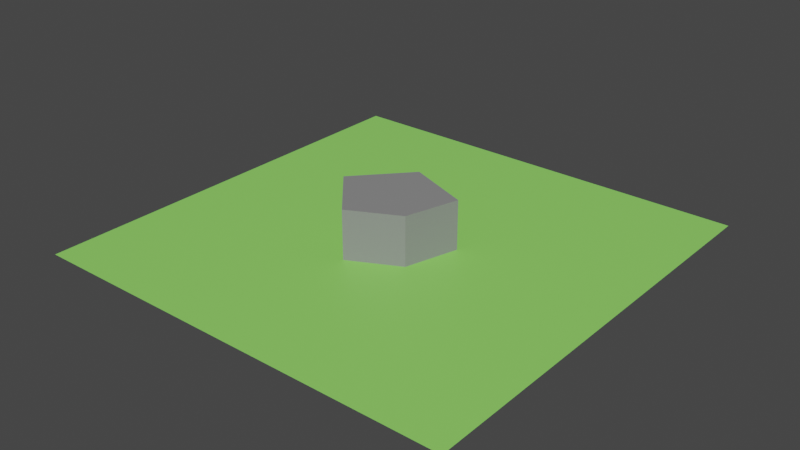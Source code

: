 # Source: untitled.blend  (saved by Blender 3.1.7; exported with 4.5.12 LTS)
import bpy
from mathutils import Matrix  # noqa: F401  (used for matrix-valued properties, if any)

bpy.ops.wm.read_factory_settings(use_empty=True)
scene = bpy.context.scene
scene.name = 'Scene'

# ---- collections
col_collection = bpy.data.collections.new('Collection'); scene.collection.children.link(col_collection)

# ---- materials (node trees are filled in below, after node groups)
mat_material_001 = bpy.data.materials.new('Material.001')
mat_material_001.use_transparent_shadow = False
mat_material_002 = bpy.data.materials.new('Material.002')
mat_material_002.use_transparent_shadow = False
mat_material_003 = bpy.data.materials.new('Material.003')
mat_material_003.use_transparent_shadow = False
mat_material_004 = bpy.data.materials.new('Material.004')
mat_material_004.use_transparent_shadow = False

# ---- material node trees
mat_material_001.use_nodes = True; mat_material_001.node_tree.nodes.clear()
_N = mat_material_001.node_tree.nodes; _L = mat_material_001.node_tree.links
n0 = _N.new('ShaderNodeBsdfPrincipled'); n0.name = 'Principled BSDF'; n0.location = (10, 300)
n0.distribution = 'GGX'
n0.subsurface_method = 'RANDOM_WALK_SKIN'
n0.inputs[0].default_value = (0.2889, 0.8, 0.1355, 1.0)
n0.inputs[3].default_value = 1.45
n0.inputs[27].default_value = (0.0, 0.0, 0.0, 1.0)
n0.inputs[28].default_value = 1.0
n1 = _N.new('ShaderNodeOutputMaterial'); n1.name = 'Material Output'; n1.location = (300, 300)
_L.new(n0.outputs[0], n1.inputs[0])
n1.is_active_output = True
mat_material_002.use_nodes = True; mat_material_002.node_tree.nodes.clear()
_N = mat_material_002.node_tree.nodes; _L = mat_material_002.node_tree.links
n0 = _N.new('ShaderNodeBsdfPrincipled'); n0.name = 'Principled BSDF'; n0.location = (10, 300)
n0.distribution = 'GGX'
n0.subsurface_method = 'RANDOM_WALK_SKIN'
n0.inputs[0].default_value = (0.2598, 0.2598, 0.2598, 1.0)
n0.inputs[3].default_value = 1.45
n0.inputs[27].default_value = (0.0, 0.0, 0.0, 1.0)
n0.inputs[28].default_value = 1.0
n1 = _N.new('ShaderNodeOutputMaterial'); n1.name = 'Material Output'; n1.location = (300, 300)
_L.new(n0.outputs[0], n1.inputs[0])
n1.is_active_output = True
mat_material_003.use_nodes = True; mat_material_003.node_tree.nodes.clear()
_N = mat_material_003.node_tree.nodes; _L = mat_material_003.node_tree.links
n0 = _N.new('ShaderNodeBsdfPrincipled'); n0.name = 'Principled BSDF'; n0.location = (10, 300)
n0.distribution = 'GGX'
n0.subsurface_method = 'RANDOM_WALK_SKIN'
n0.inputs[3].default_value = 1.45
n0.inputs[27].default_value = (0.0, 0.0, 0.0, 1.0)
n0.inputs[28].default_value = 1.0
n1 = _N.new('ShaderNodeOutputMaterial'); n1.name = 'Material Output'; n1.location = (300, 300)
_L.new(n0.outputs[0], n1.inputs[0])
n1.is_active_output = True
mat_material_004.use_nodes = True; mat_material_004.node_tree.nodes.clear()
_N = mat_material_004.node_tree.nodes; _L = mat_material_004.node_tree.links
n0 = _N.new('ShaderNodeBsdfPrincipled'); n0.name = 'Principled BSDF'; n0.location = (10, 300)
n0.distribution = 'GGX'
n0.subsurface_method = 'RANDOM_WALK_SKIN'
n0.inputs[0].default_value = (0.8, 0.0, 0.009674, 1.0)
n0.inputs[3].default_value = 1.45
n0.inputs[27].default_value = (0.0, 0.0, 0.0, 1.0)
n0.inputs[28].default_value = 1.0
n1 = _N.new('ShaderNodeOutputMaterial'); n1.name = 'Material Output'; n1.location = (300, 300)
_L.new(n0.outputs[0], n1.inputs[0])
n1.is_active_output = True

# ---- world
world_world = bpy.data.worlds.new('World'); scene.world = world_world
world_world.use_nodes = True; world_world.node_tree.nodes.clear()
_N = world_world.node_tree.nodes; _L = world_world.node_tree.links
n0 = _N.new('ShaderNodeOutputWorld'); n0.name = 'World Output'; n0.location = (300, 300)
n1 = _N.new('ShaderNodeBackground'); n1.name = 'Background'; n1.location = (10, 300)
n1.inputs[0].default_value = (0.05088, 0.05088, 0.05088, 1.0)
_L.new(n1.outputs[0], n0.inputs[0])
n0.is_active_output = True
world_world.color = (0.05088, 0.05088, 0.05088)
world_world.use_sun_shadow = False
world_world.sun_shadow_jitter_overblur = 0.0

# ---- meshes
me_plane = bpy.data.meshes.new('Plane')
me_plane.from_pydata([(-1.0, -1.0, 0.0), (1.0, -1.0, 0.0), (-1.0, 1.0, 0.0), (1.0, 1.0, 0.0), (-0.124, 0.124, 0.0), (0.1648, -0.1648, 0.0), (-0.06545, -0.281, 0.0), (-0.2742, -0.0428, 0.0), (-0.05782, 0.1972, 0.0), (0.2361, 0.08305, 0.0), (-0.124, 0.124, 0.2271), (0.1648, -0.1648, 0.2271), (-0.06545, -0.281, 0.2271), (-0.2742, -0.0428, 0.2271), (-0.05782, 0.1972, 0.2271), (0.2361, 0.08305, 0.2271)], [], [(1, 5, 6), (1, 9, 5), (12, 11, 10, 13), (7, 6, 12, 13), (7, 4, 2), (2, 0, 7), (0, 1, 6), (0, 6, 7), (8, 4, 10, 14), (4, 8, 2), (2, 8, 3), (3, 9, 1), (3, 8, 9), (11, 15, 14, 10), (9, 8, 14, 15), (4, 7, 13, 10), (6, 5, 11, 12), (5, 9, 15, 11)])
me_plane.polygons.foreach_set('material_index', [0, 0, 1, 1, 0, 0, 0, 0, 1, 0, 0, 0, 0, 1, 1, 1, 1, 1])
_uv = me_plane.uv_layers.new(name='UVMap')
_uv.uv.foreach_set('vector', [1.0, 0.0, 0.5824, 0.4176, 0.4673, 0.3595, 1.0, 0.0, 0.618, 0.5415, 0.5824, 0.4176, 0.4673, 0.3595, 0.5824, 0.4176, 0.438, 0.562, 0.3629, 0.4786, 0.3629, 0.4786, 0.4673, 0.3595, 0.4673, 0.3595, 0.3629, 0.4786, 0.3629, 0.4786, 0.438, 0.562, 0.0, 1.0, 0.0, 1.0, 0.0, 0.0, 0.3629, 0.4786, 0.0, 0.0, 1.0, 0.0, 0.4673, 0.3595, 0.0, 0.0, 0.4673, 0.3595, 0.3629, 0.4786, 0.4711, 0.5986, 0.438, 0.562, 0.438, 0.562, 0.4711, 0.5986, 0.438, 0.562, 0.4711, 0.5986, 0.0, 1.0, 0.0, 1.0, 0.4711, 0.5986, 1.0, 1.0, 1.0, 1.0, 0.618, 0.5415, 1.0, 0.0, 1.0, 1.0, 0.4711, 0.5986, 0.618, 0.5415, 0.5824, 0.4176, 0.618, 0.5415, 0.4711, 0.5986, 0.438, 0.562, 0.618, 0.5415, 0.4711, 0.5986, 0.4711, 0.5986, 0.618, 0.5415, 0.438, 0.562, 0.3629, 0.4786, 0.3629, 0.4786, 0.438, 0.562, 0.4673, 0.3595, 0.5824, 0.4176, 0.5824, 0.4176, 0.4673, 0.3595, 0.5824, 0.4176, 0.618, 0.5415, 0.618, 0.5415, 0.5824, 0.4176])
me_plane.materials.append(mat_material_001)
me_plane.materials.append(mat_material_002)
me_plane.materials.append(mat_material_003)
me_plane.use_remesh_fix_poles = True
me_plane.use_remesh_preserve_attributes = False
me_plane.update()
me_plane_001 = bpy.data.meshes.new('Plane.001')
me_plane_001.from_pydata([(-1.0, -1.0, 0.0), (1.0, -1.0, 0.0), (-1.0, 1.0, 0.0), (1.0, 1.0, 0.0)], [], [(0, 1, 3, 2)])
_uv = me_plane_001.uv_layers.new(name='UVMap')
_uv.uv.foreach_set('vector', [0.0, 0.0, 1.0, 0.0, 1.0, 1.0, 0.0, 1.0])
me_plane_001.materials.append(mat_material_004)
me_plane_001.use_remesh_fix_poles = True
me_plane_001.use_remesh_preserve_attributes = False
me_plane_001.update()

# ---- objects
ob_plane = bpy.data.objects.new('Plane', me_plane)
ob_plane_001 = bpy.data.objects.new('Plane.001', me_plane_001)

# ---- transforms, parenting, visibility, modifiers, constraints
ob_plane.location = (0.0, 0.0, 0.0)
ob_plane.scale = (5.838, 5.838, 5.838)
ob_plane_001.location = (0.0, 0.0, -0.5121)
ob_plane_001.scale = (3.591, 3.591, 3.591)

# ---- collection membership
col_collection.objects.link(ob_plane)
col_collection.objects.link(ob_plane_001)

# ---- scene / render settings (as saved in the file)
scene.frame_start = 1; scene.frame_end = 250; scene.frame_set(1)
scene.render.engine = 'BLENDER_EEVEE_NEXT'
scene.cycles.sampling_pattern = 'TABULATED_SOBOL'
scene.cycles.use_light_tree = False
scene.view_settings.view_transform = 'Filmic'
bpy.context.view_layer.update()

# ---- added for rendering (the .blend has no active camera and no usable light): camera, sun
cam_auto = bpy.data.cameras.new('AutoCamera')
cam_auto.lens = 50.0
cam_auto.sensor_width = 36.0
cam_auto.clip_end = 1000.0
ob_auto_camera = bpy.data.objects.new('AutoCamera', cam_auto)
scene.collection.objects.link(ob_auto_camera)
ob_auto_camera.location = (15.3711, -18.4453, 12.7038)
ob_auto_camera.rotation_euler = (1.09748, -7.21219e-08, 0.694738)
scene.camera = ob_auto_camera
light_auto_sun = bpy.data.lights.new('AutoSun', 'SUN')
light_auto_sun.energy = 3.0
light_auto_sun.angle = 0.0523599
ob_auto_sun = bpy.data.objects.new('AutoSun', light_auto_sun)
scene.collection.objects.link(ob_auto_sun)
ob_auto_sun.rotation_euler = (0.872665, 0.174533, 0.523599)
bpy.context.view_layer.update()

